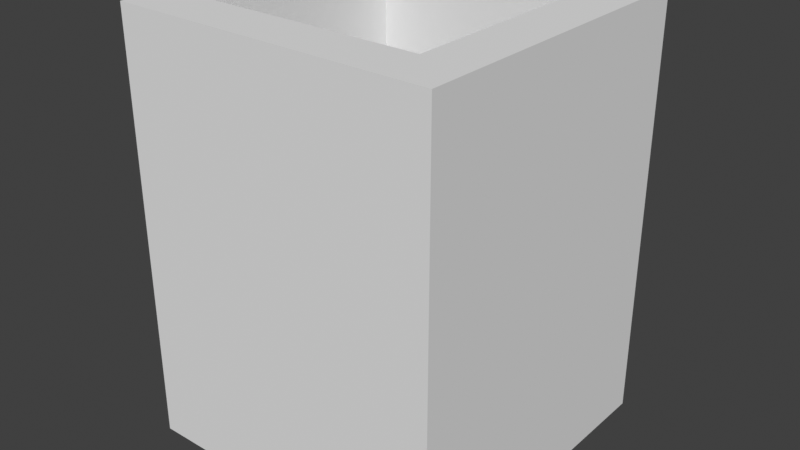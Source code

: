 # Source: screw.blend  (saved by Blender 2.93.20; exported with 4.5.12 LTS)
import bpy
from mathutils import Matrix  # noqa: F401  (used for matrix-valued properties, if any)

bpy.ops.wm.read_factory_settings(use_empty=True)
scene = bpy.context.scene
scene.name = 'Scene'

# ---- collections
col_collection = bpy.data.collections.new('Collection'); scene.collection.children.link(col_collection)

# ---- world
world_world = bpy.data.worlds.new('World'); scene.world = world_world
world_world.use_nodes = True; world_world.node_tree.nodes.clear()
_N = world_world.node_tree.nodes; _L = world_world.node_tree.links
n0 = _N.new('ShaderNodeOutputWorld'); n0.name = 'World Output'; n0.location = (300, 300)
n1 = _N.new('ShaderNodeBackground'); n1.name = 'Background'; n1.location = (10, 300)
n1.inputs[0].default_value = (0.05088, 0.05088, 0.05088, 1.0)
_L.new(n1.outputs[0], n0.inputs[0])
n0.is_active_output = True
world_world.color = (0.05088, 0.05088, 0.05088)
world_world.use_sun_shadow = False
world_world.sun_shadow_jitter_overblur = 0.0

# ---- meshes
me_cube = bpy.data.meshes.new('Cube')
me_cube.from_pydata([(-1.0, -1.0, -1.0), (-1.0, -1.0, 1.0), (-1.0, 1.0, -1.0), (-1.0, 1.0, 1.0), (1.0, -1.0, -1.0), (1.0, -1.0, 1.0), (1.0, 1.0, -1.0), (1.0, 1.0, 1.0), (-0.6458, -0.6894, -1.0), (-0.6458, -0.6894, 1.0), (-0.6458, 0.6439, -1.0), (-0.6458, 0.6439, 1.0), (0.6875, -0.6894, -1.0), (0.6875, -0.6894, 1.0), (0.6875, 0.6439, -1.0), (0.6875, 0.6439, 1.0)], [], [(0, 1, 3, 2), (2, 3, 7, 6), (6, 7, 5, 4), (4, 5, 1, 0), (8, 0, 2, 6, 4, 12, 14, 10), (4, 0, 8, 12), (5, 7, 3, 1, 9, 11, 15, 13), (9, 1, 5, 13), (9, 8, 10, 11), (11, 10, 14, 15), (13, 15, 14, 12), (9, 13, 12, 8)])
_uv = me_cube.uv_layers.new(name='UVMap')
_uv.uv.foreach_set('vector', [0.375, 0.0, 0.625, 0.0, 0.625, 0.25, 0.375, 0.25, 0.375, 0.25, 0.625, 0.25, 0.625, 0.5, 0.375, 0.5, 0.375, 0.5, 0.625, 0.5, 0.625, 0.75, 0.375, 0.75, 0.375, 0.75, 0.625, 0.75, 0.625, 1.0, 0.375, 1.0, 0.1693, 0.7112, 0.125, 0.75, 0.125, 0.5, 0.375, 0.5, 0.375, 0.75, 0.3359, 0.7112, 0.3359, 0.5445, 0.1693, 0.5445, 0.375, 0.75, 0.125, 0.75, 0.1693, 0.7112, 0.3359, 0.7112, 0.625, 0.75, 0.625, 0.5, 0.875, 0.5, 0.875, 0.75, 0.8307, 0.7112, 0.8307, 0.5445, 0.6641, 0.5445, 0.6641, 0.7112, 0.8307, 0.7112, 0.875, 0.75, 0.625, 0.75, 0.6641, 0.7112, 0.625, 0.0, 0.375, 0.0, 0.375, 0.25, 0.625, 0.25, 0.625, 0.25, 0.375, 0.25, 0.375, 0.5, 0.625, 0.5, 0.625, 0.75, 0.625, 0.5, 0.375, 0.5, 0.375, 0.75, 0.625, 1.0, 0.625, 0.75, 0.375, 0.75, 0.375, 1.0])
me_cube.use_remesh_fix_poles = True
me_cube.use_remesh_preserve_attributes = False
me_cube.update()

# ---- objects
ob_cube = bpy.data.objects.new('Cube', me_cube)

# ---- transforms, parenting, visibility, modifiers, constraints
ob_cube.location = (4.777, 5.02, 0.0)
ob_cube.scale = (2.25, 2.25, 3.0)

# ---- collection membership
col_collection.objects.link(ob_cube)

# ---- scene / render settings (as saved in the file)
scene.frame_start = 1; scene.frame_end = 250; scene.frame_set(1)
scene.render.engine = 'BLENDER_EEVEE_NEXT'
scene.cycles.use_denoising = False
scene.cycles.samples = 128
scene.cycles.sampling_pattern = 'TABULATED_SOBOL'
scene.cycles.use_adaptive_sampling = False
scene.cycles.use_light_tree = False
scene.view_settings.view_transform = 'Standard'
bpy.context.view_layer.update()

# ---- added for rendering (the .blend has no active camera and no usable light): camera, sun
cam_auto = bpy.data.cameras.new('AutoCamera')
cam_auto.lens = 50.0
cam_auto.sensor_width = 36.0
cam_auto.clip_end = 1000.0
ob_auto_camera = bpy.data.objects.new('AutoCamera', cam_auto)
scene.collection.objects.link(ob_auto_camera)
ob_auto_camera.location = (12.869, -4.69094, 6.47393)
ob_auto_camera.rotation_euler = (1.09748, -7.21219e-08, 0.694738)
scene.camera = ob_auto_camera
light_auto_sun = bpy.data.lights.new('AutoSun', 'SUN')
light_auto_sun.energy = 3.0
light_auto_sun.angle = 0.0523599
ob_auto_sun = bpy.data.objects.new('AutoSun', light_auto_sun)
scene.collection.objects.link(ob_auto_sun)
ob_auto_sun.rotation_euler = (0.872665, 0.174533, 0.523599)
bpy.context.view_layer.update()
